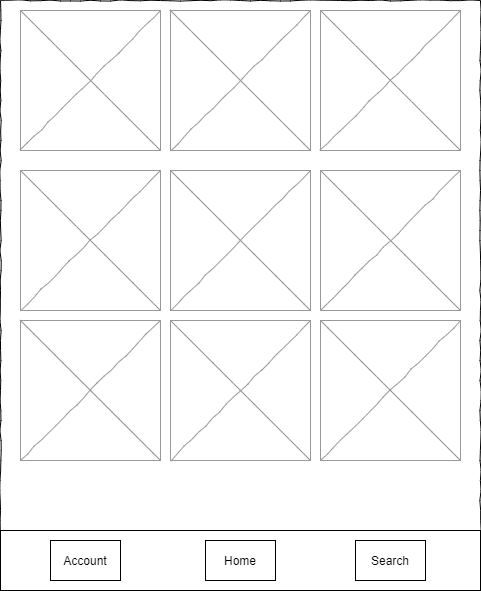

The diagram above was exported from draw.io. Its source (the exported page's mxGraphModel, read from the mxfile embedded in the PNG):
<mxGraphModel dx="1024" dy="592" grid="1" gridSize="10" guides="1" tooltips="1" connect="1" arrows="1" fold="1" page="1" pageScale="1" pageWidth="1100" pageHeight="850" background="none" math="0" shadow="0">
  <root>
    <mxCell id="0" />
    <mxCell id="1" parent="0" />
    <mxCell id="677b7b8949515195-8" value="" style="whiteSpace=wrap;html=1;rounded=0;shadow=0;labelBackgroundColor=none;strokeWidth=1;fillColor=none;fontFamily=Verdana;fontSize=12;align=center;comic=1;" parent="1" vertex="1">
      <mxGeometry x="30" y="90" width="480" height="590" as="geometry" />
    </mxCell>
    <mxCell id="677b7b8949515195-16" value="" style="verticalLabelPosition=bottom;shadow=0;dashed=0;align=center;html=1;verticalAlign=top;strokeWidth=1;shape=mxgraph.mockup.graphics.simpleIcon;strokeColor=#999999;rounded=0;labelBackgroundColor=none;fontFamily=Verdana;fontSize=14;fontColor=#000000;comic=1;" parent="1" vertex="1">
      <mxGeometry x="50" y="100" width="140" height="140" as="geometry" />
    </mxCell>
    <mxCell id="VAiwkG74YuoWkUojBnrp-2" value="" style="verticalLabelPosition=bottom;shadow=0;dashed=0;align=center;html=1;verticalAlign=top;strokeWidth=1;shape=mxgraph.mockup.graphics.simpleIcon;strokeColor=#999999;rounded=0;labelBackgroundColor=none;fontFamily=Verdana;fontSize=14;fontColor=#000000;comic=1;" parent="1" vertex="1">
      <mxGeometry x="200" y="100" width="140" height="140" as="geometry" />
    </mxCell>
    <mxCell id="VAiwkG74YuoWkUojBnrp-3" value="" style="verticalLabelPosition=bottom;shadow=0;dashed=0;align=center;html=1;verticalAlign=top;strokeWidth=1;shape=mxgraph.mockup.graphics.simpleIcon;strokeColor=#999999;rounded=0;labelBackgroundColor=none;fontFamily=Verdana;fontSize=14;fontColor=#000000;comic=1;" parent="1" vertex="1">
      <mxGeometry x="350" y="100" width="140" height="140" as="geometry" />
    </mxCell>
    <mxCell id="VAiwkG74YuoWkUojBnrp-4" value="" style="verticalLabelPosition=bottom;shadow=0;dashed=0;align=center;html=1;verticalAlign=top;strokeWidth=1;shape=mxgraph.mockup.graphics.simpleIcon;strokeColor=#999999;rounded=0;labelBackgroundColor=none;fontFamily=Verdana;fontSize=14;fontColor=#000000;comic=1;" parent="1" vertex="1">
      <mxGeometry x="50" y="260" width="140" height="140" as="geometry" />
    </mxCell>
    <mxCell id="VAiwkG74YuoWkUojBnrp-5" value="" style="verticalLabelPosition=bottom;shadow=0;dashed=0;align=center;html=1;verticalAlign=top;strokeWidth=1;shape=mxgraph.mockup.graphics.simpleIcon;strokeColor=#999999;rounded=0;labelBackgroundColor=none;fontFamily=Verdana;fontSize=14;fontColor=#000000;comic=1;" parent="1" vertex="1">
      <mxGeometry x="200" y="260" width="140" height="140" as="geometry" />
    </mxCell>
    <mxCell id="VAiwkG74YuoWkUojBnrp-6" value="" style="verticalLabelPosition=bottom;shadow=0;dashed=0;align=center;html=1;verticalAlign=top;strokeWidth=1;shape=mxgraph.mockup.graphics.simpleIcon;strokeColor=#999999;rounded=0;labelBackgroundColor=none;fontFamily=Verdana;fontSize=14;fontColor=#000000;comic=1;" parent="1" vertex="1">
      <mxGeometry x="350" y="260" width="140" height="140" as="geometry" />
    </mxCell>
    <mxCell id="VAiwkG74YuoWkUojBnrp-7" value="" style="rounded=0;whiteSpace=wrap;html=1;" parent="1" vertex="1">
      <mxGeometry x="30" y="620" width="480" height="60" as="geometry" />
    </mxCell>
    <mxCell id="VAiwkG74YuoWkUojBnrp-12" value="" style="group" parent="1" vertex="1" connectable="0">
      <mxGeometry x="235" y="630" width="70" height="40" as="geometry" />
    </mxCell>
    <mxCell id="VAiwkG74YuoWkUojBnrp-11" value="" style="rounded=0;whiteSpace=wrap;html=1;" parent="VAiwkG74YuoWkUojBnrp-12" vertex="1">
      <mxGeometry width="70" height="40" as="geometry" />
    </mxCell>
    <mxCell id="VAiwkG74YuoWkUojBnrp-8" value="Home" style="text;html=1;strokeColor=none;fillColor=none;align=center;verticalAlign=middle;whiteSpace=wrap;rounded=0;" parent="VAiwkG74YuoWkUojBnrp-12" vertex="1">
      <mxGeometry x="14" y="10" width="42" height="20" as="geometry" />
    </mxCell>
    <mxCell id="VAiwkG74YuoWkUojBnrp-18" value="" style="group" parent="1" vertex="1" connectable="0">
      <mxGeometry x="385" y="630" width="70" height="40" as="geometry" />
    </mxCell>
    <mxCell id="VAiwkG74YuoWkUojBnrp-19" value="" style="rounded=0;whiteSpace=wrap;html=1;" parent="VAiwkG74YuoWkUojBnrp-18" vertex="1">
      <mxGeometry width="70" height="40" as="geometry" />
    </mxCell>
    <mxCell id="VAiwkG74YuoWkUojBnrp-20" value="Search" style="text;html=1;strokeColor=none;fillColor=none;align=center;verticalAlign=middle;whiteSpace=wrap;rounded=0;" parent="VAiwkG74YuoWkUojBnrp-18" vertex="1">
      <mxGeometry x="14" y="10" width="42" height="20" as="geometry" />
    </mxCell>
    <mxCell id="VAiwkG74YuoWkUojBnrp-22" value="" style="group" parent="1" vertex="1" connectable="0">
      <mxGeometry x="80" y="630" width="70" height="40" as="geometry" />
    </mxCell>
    <mxCell id="VAiwkG74YuoWkUojBnrp-23" value="" style="rounded=0;whiteSpace=wrap;html=1;" parent="VAiwkG74YuoWkUojBnrp-22" vertex="1">
      <mxGeometry width="70" height="40" as="geometry" />
    </mxCell>
    <mxCell id="VAiwkG74YuoWkUojBnrp-24" value="Account" style="text;html=1;strokeColor=none;fillColor=none;align=center;verticalAlign=middle;whiteSpace=wrap;rounded=0;" parent="VAiwkG74YuoWkUojBnrp-22" vertex="1">
      <mxGeometry x="14" y="10" width="42" height="20" as="geometry" />
    </mxCell>
    <mxCell id="VAiwkG74YuoWkUojBnrp-27" value="" style="verticalLabelPosition=bottom;shadow=0;dashed=0;align=center;html=1;verticalAlign=top;strokeWidth=1;shape=mxgraph.mockup.graphics.simpleIcon;strokeColor=#999999;rounded=0;labelBackgroundColor=none;fontFamily=Verdana;fontSize=14;fontColor=#000000;comic=1;" parent="1" vertex="1">
      <mxGeometry x="50" y="410" width="140" height="140" as="geometry" />
    </mxCell>
    <mxCell id="VAiwkG74YuoWkUojBnrp-28" value="" style="verticalLabelPosition=bottom;shadow=0;dashed=0;align=center;html=1;verticalAlign=top;strokeWidth=1;shape=mxgraph.mockup.graphics.simpleIcon;strokeColor=#999999;rounded=0;labelBackgroundColor=none;fontFamily=Verdana;fontSize=14;fontColor=#000000;comic=1;" parent="1" vertex="1">
      <mxGeometry x="200" y="410" width="140" height="140" as="geometry" />
    </mxCell>
    <mxCell id="VAiwkG74YuoWkUojBnrp-29" value="" style="verticalLabelPosition=bottom;shadow=0;dashed=0;align=center;html=1;verticalAlign=top;strokeWidth=1;shape=mxgraph.mockup.graphics.simpleIcon;strokeColor=#999999;rounded=0;labelBackgroundColor=none;fontFamily=Verdana;fontSize=14;fontColor=#000000;comic=1;" parent="1" vertex="1">
      <mxGeometry x="350" y="410" width="140" height="140" as="geometry" />
    </mxCell>
  </root>
</mxGraphModel>